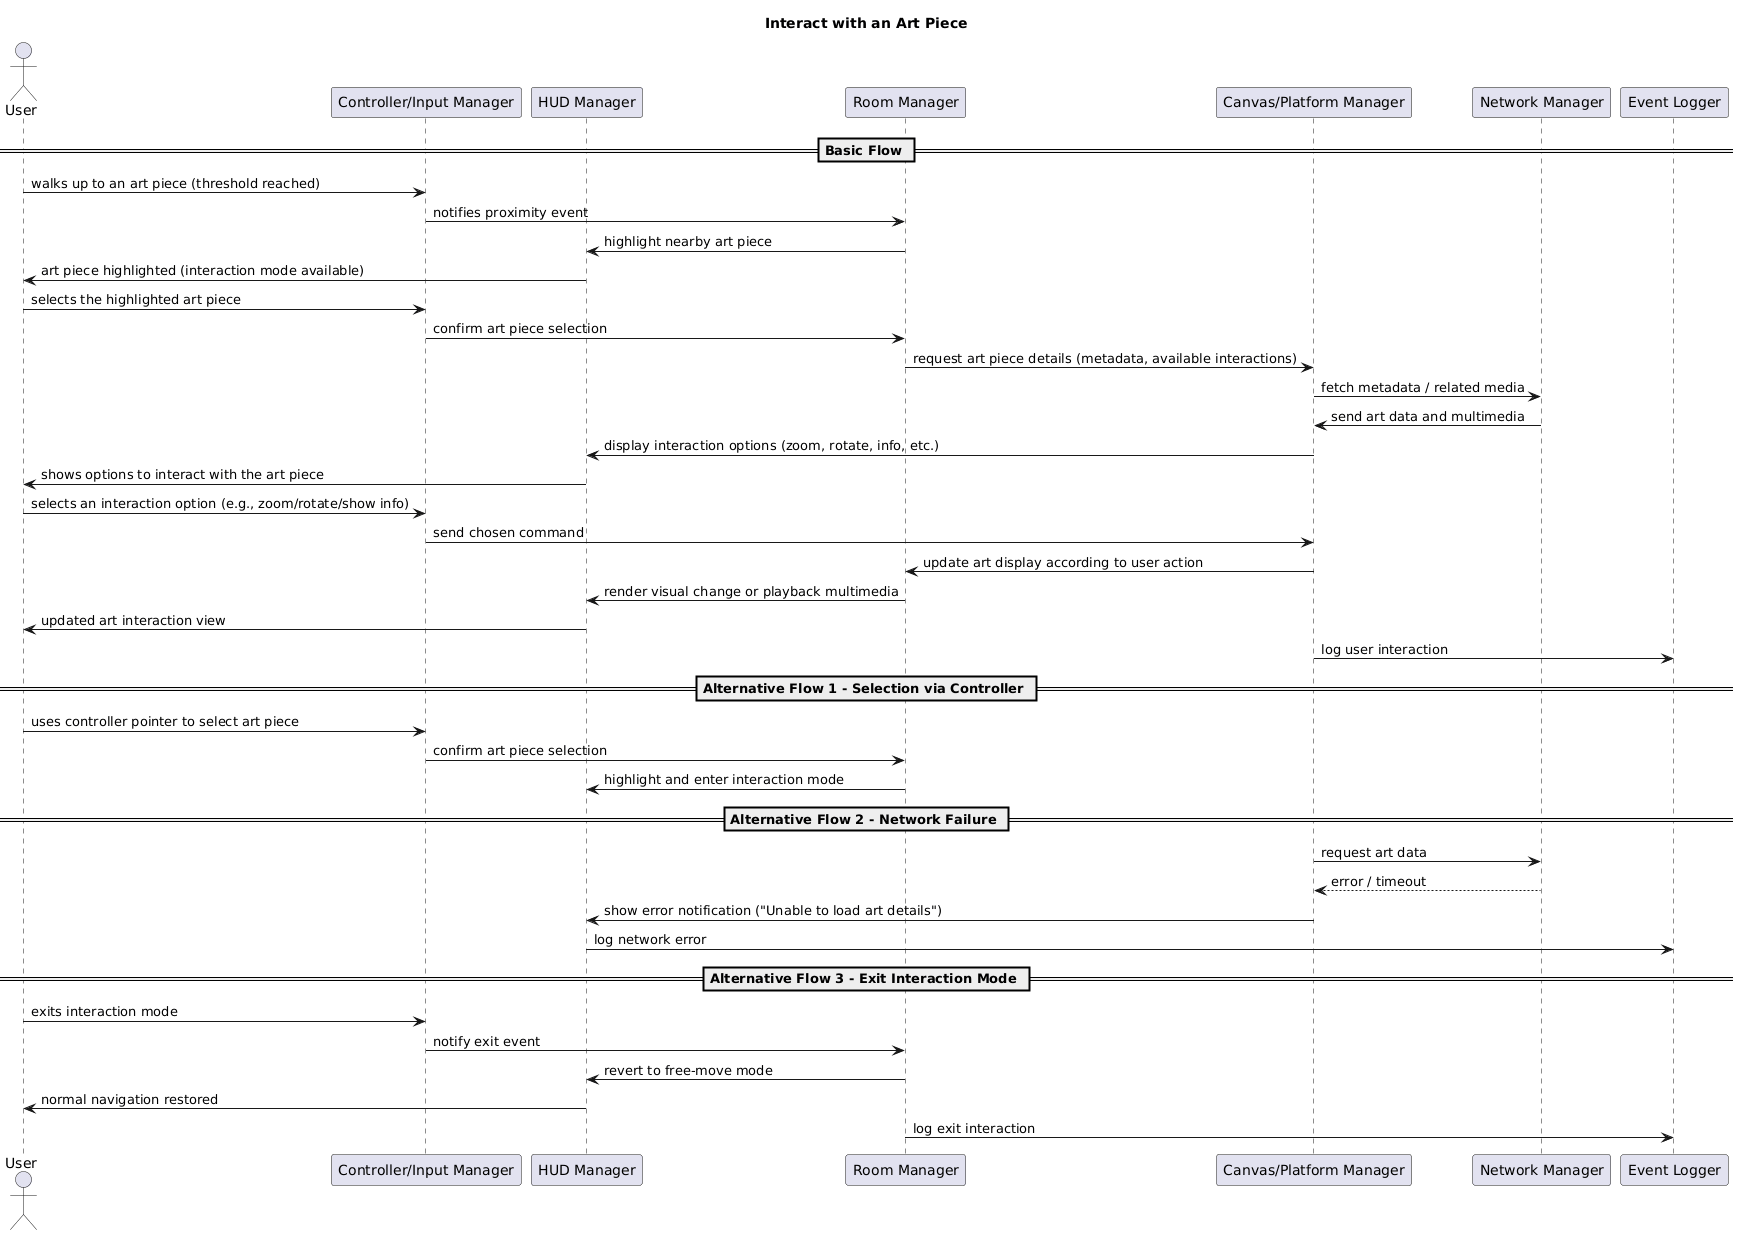

The diagram above was rendered by PlantUML. Its source (embedded in the PNG):
@startuml
actor User
participant "Controller/Input Manager" as Input
participant "HUD Manager" as HUD
participant "Room Manager" as Room
participant "Canvas/Platform Manager" as Canvas
participant "Network Manager" as Network
participant "Event Logger" as Logger

title Interact with an Art Piece

== Basic Flow ==

User -> Input: walks up to an art piece (threshold reached)
Input -> Room: notifies proximity event
Room -> HUD: highlight nearby art piece
HUD -> User: art piece highlighted (interaction mode available)

User -> Input: selects the highlighted art piece
Input -> Room: confirm art piece selection
Room -> Canvas: request art piece details (metadata, available interactions)
Canvas -> Network: fetch metadata / related media
Network -> Canvas: send art data and multimedia
Canvas -> HUD: display interaction options (zoom, rotate, info, etc.)
HUD -> User: shows options to interact with the art piece

User -> Input: selects an interaction option (e.g., zoom/rotate/show info)
Input -> Canvas: send chosen command
Canvas -> Room: update art display according to user action
Room -> HUD: render visual change or playback multimedia
HUD -> User: updated art interaction view
Canvas -> Logger: log user interaction

== Alternative Flow 1 - Selection via Controller ==

User -> Input: uses controller pointer to select art piece
Input -> Room: confirm art piece selection
Room -> HUD: highlight and enter interaction mode

== Alternative Flow 2 - Network Failure ==

Canvas -> Network: request art data
Network --> Canvas: error / timeout
Canvas -> HUD: show error notification ("Unable to load art details")
HUD -> Logger: log network error

== Alternative Flow 3 - Exit Interaction Mode ==
User -> Input: exits interaction mode
Input -> Room: notify exit event
Room -> HUD: revert to free-move mode
HUD -> User: normal navigation restored
Room -> Logger: log exit interaction
@enduml